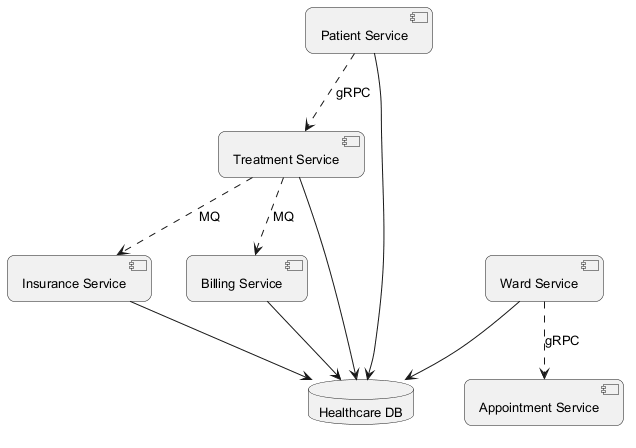

The diagram above was rendered by PlantUML. Its source (embedded in the PNG):
@startuml
skinparam backgroundColor #FFFFFF
skinparam roundCorner 15
skinparam defaultFontSize 13
component "Insurance Service" as C_InsuranceService
component "Appointment Service" as C_AppointmentService
component "Patient Service" as C_PatientService
component "Treatment Service" as C_TreatmentService
component "Billing Service" as C_BillingService
component "Ward Service" as C_WardService
database "Healthcare DB" as DB_healthcare
C_InsuranceService --> DB_healthcare
C_PatientService --> DB_healthcare
C_TreatmentService --> DB_healthcare
C_BillingService --> DB_healthcare
C_WardService --> DB_healthcare
C_WardService ..> C_AppointmentService : gRPC
C_PatientService ..> C_TreatmentService : gRPC
C_TreatmentService ..> C_InsuranceService : MQ
C_TreatmentService ..> C_BillingService : MQ
@enduml